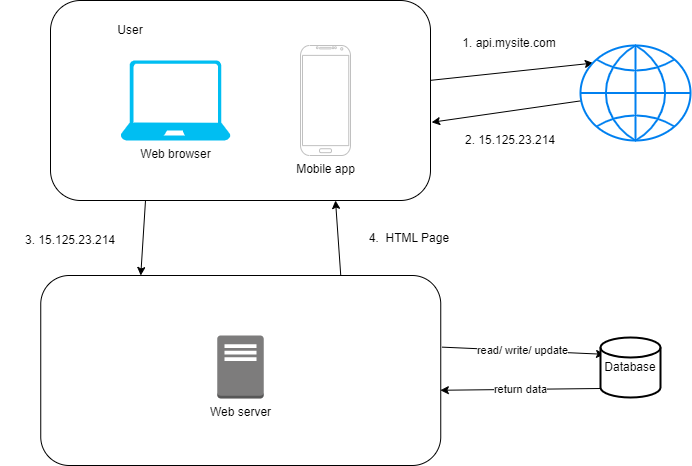

The diagram above was exported from draw.io. Its source (the exported page's mxGraphModel, read from the mxfile embedded in the PNG):
<mxGraphModel dx="832" dy="576" grid="1" gridSize="10" guides="1" tooltips="1" connect="1" arrows="1" fold="1" page="1" pageScale="1" pageWidth="850" pageHeight="1100" math="0" shadow="0">
  <root>
    <mxCell id="0" />
    <mxCell id="1" parent="0" />
    <mxCell id="21" style="edgeStyle=none;html=1;entryX=0.75;entryY=1;entryDx=0;entryDy=0;exitX=0.75;exitY=0;exitDx=0;exitDy=0;" parent="1" source="14" target="3" edge="1">
      <mxGeometry relative="1" as="geometry" />
    </mxCell>
    <mxCell id="23" value="read/ write/ update" style="edgeStyle=none;html=1;exitX=1.003;exitY=0.377;exitDx=0;exitDy=0;exitPerimeter=0;entryX=0.067;entryY=0.28;entryDx=0;entryDy=0;entryPerimeter=0;" parent="1" source="14" target="22" edge="1">
      <mxGeometry relative="1" as="geometry" />
    </mxCell>
    <mxCell id="14" value="" style="rounded=1;whiteSpace=wrap;html=1;" parent="1" vertex="1">
      <mxGeometry x="70.25" y="390" width="400" height="190" as="geometry" />
    </mxCell>
    <mxCell id="10" style="edgeStyle=none;html=1;entryX=0.116;entryY=0.185;entryDx=0;entryDy=0;entryPerimeter=0;" parent="1" source="3" target="7" edge="1">
      <mxGeometry relative="1" as="geometry" />
    </mxCell>
    <mxCell id="16" style="edgeStyle=none;html=1;exitX=0.25;exitY=1;exitDx=0;exitDy=0;entryX=0.25;entryY=0;entryDx=0;entryDy=0;" parent="1" source="3" target="14" edge="1">
      <mxGeometry relative="1" as="geometry">
        <Array as="points" />
      </mxGeometry>
    </mxCell>
    <mxCell id="3" value="" style="rounded=1;whiteSpace=wrap;html=1;" parent="1" vertex="1">
      <mxGeometry x="80" y="115" width="380" height="200" as="geometry" />
    </mxCell>
    <mxCell id="4" value="User" style="text;html=1;strokeColor=none;fillColor=none;align=center;verticalAlign=middle;whiteSpace=wrap;rounded=0;" parent="1" vertex="1">
      <mxGeometry x="130" y="130" width="60" height="30" as="geometry" />
    </mxCell>
    <mxCell id="5" value="Mobile app" style="verticalLabelPosition=bottom;verticalAlign=top;html=1;shadow=0;dashed=0;strokeWidth=1;shape=mxgraph.android.phone2;strokeColor=#c0c0c0;" parent="1" vertex="1">
      <mxGeometry x="330" y="160" width="50" height="110" as="geometry" />
    </mxCell>
    <mxCell id="6" value="Web browser" style="verticalLabelPosition=bottom;html=1;verticalAlign=top;align=center;strokeColor=none;fillColor=#00BEF2;shape=mxgraph.azure.laptop;pointerEvents=1;" parent="1" vertex="1">
      <mxGeometry x="150" y="175" width="110" height="80" as="geometry" />
    </mxCell>
    <mxCell id="11" style="edgeStyle=none;html=1;entryX=1.003;entryY=0.609;entryDx=0;entryDy=0;entryPerimeter=0;" parent="1" source="7" target="3" edge="1">
      <mxGeometry relative="1" as="geometry" />
    </mxCell>
    <mxCell id="7" value="" style="html=1;verticalLabelPosition=bottom;align=center;labelBackgroundColor=#ffffff;verticalAlign=top;strokeWidth=2;strokeColor=#0080F0;shadow=0;dashed=0;shape=mxgraph.ios7.icons.globe;" parent="1" vertex="1">
      <mxGeometry x="610" y="160" width="110" height="95" as="geometry" />
    </mxCell>
    <mxCell id="12" value="1. api.mysite.com" style="text;html=1;strokeColor=none;fillColor=none;align=center;verticalAlign=middle;whiteSpace=wrap;rounded=0;rotation=0;" parent="1" vertex="1">
      <mxGeometry x="489.35" y="140.09" width="100" height="35" as="geometry" />
    </mxCell>
    <mxCell id="13" value="Web server" style="outlineConnect=0;dashed=0;verticalLabelPosition=bottom;verticalAlign=top;align=center;html=1;shape=mxgraph.aws3.traditional_server;fillColor=#7D7C7C;gradientColor=none;" parent="1" vertex="1">
      <mxGeometry x="246.75" y="450" width="46.5" height="63" as="geometry" />
    </mxCell>
    <mxCell id="15" value="2. 15.125.23.214" style="text;html=1;strokeColor=none;fillColor=none;align=center;verticalAlign=middle;whiteSpace=wrap;rounded=0;" parent="1" vertex="1">
      <mxGeometry x="470.25" y="240" width="140" height="30" as="geometry" />
    </mxCell>
    <mxCell id="18" value="3. 15.125.23.214" style="text;html=1;strokeColor=none;fillColor=none;align=center;verticalAlign=middle;whiteSpace=wrap;rounded=0;" parent="1" vertex="1">
      <mxGeometry x="30" y="340" width="140" height="30" as="geometry" />
    </mxCell>
    <mxCell id="19" value="4.&amp;nbsp; HTML Page" style="text;html=1;strokeColor=none;fillColor=none;align=center;verticalAlign=middle;whiteSpace=wrap;rounded=0;rotation=0;" parent="1" vertex="1">
      <mxGeometry x="389.35" y="335" width="100" height="35" as="geometry" />
    </mxCell>
    <mxCell id="24" value="return data" style="edgeStyle=none;html=1;entryX=0.999;entryY=0.604;entryDx=0;entryDy=0;entryPerimeter=0;exitX=0;exitY=0.85;exitDx=0;exitDy=0;exitPerimeter=0;" parent="1" source="22" target="14" edge="1">
      <mxGeometry relative="1" as="geometry" />
    </mxCell>
    <mxCell id="22" value="Database" style="strokeWidth=2;html=1;shape=mxgraph.flowchart.database;whiteSpace=wrap;" parent="1" vertex="1">
      <mxGeometry x="630" y="452" width="60" height="60" as="geometry" />
    </mxCell>
  </root>
</mxGraphModel>